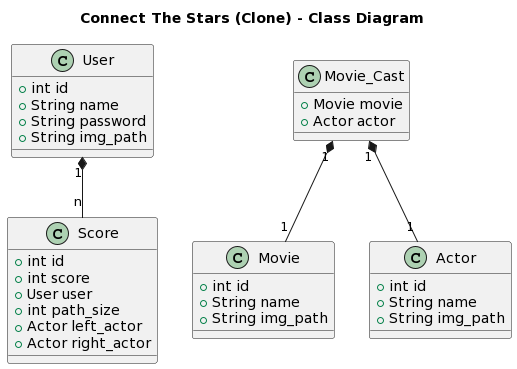

The diagram above was rendered by PlantUML. Its source (embedded in the PNG):
@startuml
title Connect The Stars (Clone) - Class Diagram


class User {
+int id
+String name
+String password
+String img_path
}

class Score {
+int id
+int score
+User user
+int path_size
+Actor left_actor
+Actor right_actor
}

class Movie {
  +int id
  +String name
  +String img_path
}

class Actor {
  +int id
  +String name
  +String img_path
}

class Movie_Cast {
+Movie movie
+Actor actor
}

Movie_Cast "1" *-- "1" Movie
Movie_Cast "1" *--"1" Actor

User "1" *-- "n" Score
@enduml